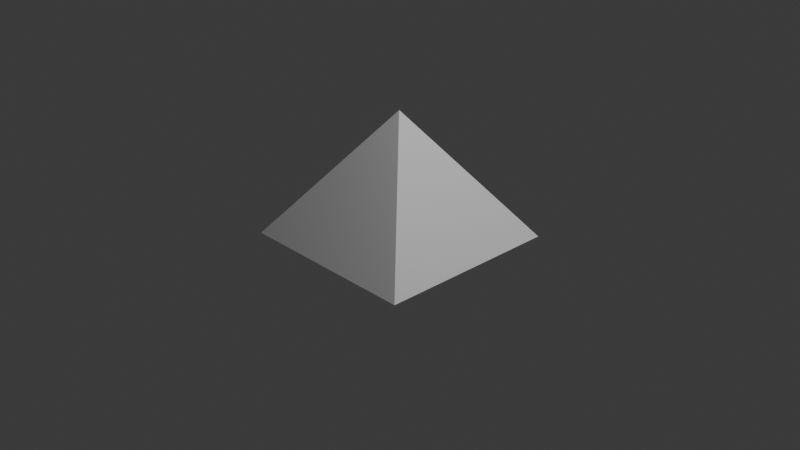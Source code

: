 # Source: triangle.blend  (saved by Blender 4.5.87; exported with 4.5.12 LTS)
import bpy
from mathutils import Matrix  # noqa: F401  (used for matrix-valued properties, if any)

bpy.ops.wm.read_factory_settings(use_empty=True)
scene = bpy.context.scene
scene.name = 'Scene'

# ---- collections
col_collection = bpy.data.collections.new('Collection'); scene.collection.children.link(col_collection)

# ---- materials (node trees are filled in below, after node groups)
mat_material = bpy.data.materials.new('Material')
mat_material.alpha_threshold = 0.0
mat_material.roughness = 0.5
mat_material.line_color = (0.0, 0.0, 0.0, 1.0)

# ---- material node trees
mat_material.use_nodes = True; mat_material.node_tree.nodes.clear()
_N = mat_material.node_tree.nodes; _L = mat_material.node_tree.links
n0 = _N.new('ShaderNodeOutputMaterial'); n0.name = 'Material Output'; n0.location = (200, 100)
n1 = _N.new('ShaderNodeBsdfPrincipled'); n1.name = 'Principled BSDF'; n1.location = (-200, 100)
n1.inputs[3].default_value = 1.45
_L.new(n1.outputs[0], n0.inputs[0])
n0.is_active_output = True

# ---- world
world_world = bpy.data.worlds.new('World'); scene.world = world_world
world_world.use_nodes = True; world_world.node_tree.nodes.clear()
_N = world_world.node_tree.nodes; _L = world_world.node_tree.links
n0 = _N.new('ShaderNodeOutputWorld'); n0.name = 'World Output'; n0.location = (200, 100)
n1 = _N.new('ShaderNodeBackground'); n1.name = 'Background'; n1.location = (-200, 100)
n1.inputs[0].default_value = (0.05088, 0.05088, 0.05088, 1.0)
_L.new(n1.outputs[0], n0.inputs[0])
n0.is_active_output = True
world_world.color = (0.05088, 0.05088, 0.05088)
world_world.sun_shadow_jitter_overblur = 0.0

# ---- cameras
cam_camera = bpy.data.cameras.new('Camera')
cam_camera.clip_end = 100.0
cam_camera.ortho_scale = 7.314

# ---- lights
light_light = bpy.data.lights.new('Light', 'POINT')
light_light.energy = 1000.0
light_light.shadow_soft_size = 0.1

# ---- meshes
me_cube = bpy.data.meshes.new('Cube')
me_cube.from_pydata([(0.0, 0.0, 1.169), (1.0, 1.0, -0.1802), (1.0, -1.0, -0.1802), (-1.0, 1.0, -0.1802), (-1.0, -1.0, -0.1802)], [], [(2, 0, 4), (4, 0, 3), (3, 1, 2, 4), (1, 0, 2), (3, 0, 1)])
_uv = me_cube.uv_layers.new(name='UVMap')
_uv.uv.foreach_set('vector', [0.375, 0.75, 0.625, 1.0, 0.375, 1.0, 0.375, 0.0, 0.625, 0.25, 0.375, 0.25, 0.125, 0.5, 0.375, 0.5, 0.375, 0.75, 0.125, 0.75, 0.375, 0.5, 0.625, 0.75, 0.375, 0.75, 0.375, 0.25, 0.625, 0.5, 0.375, 0.5])
me_cube.materials.append(mat_material)
me_cube.use_mirror_vertex_groups = False
me_cube.update()

# ---- objects
ob_cube = bpy.data.objects.new('Cube', me_cube)
ob_light = bpy.data.objects.new('Light', light_light)
ob_camera = bpy.data.objects.new('Camera', cam_camera)

# ---- transforms, parenting, visibility, modifiers, constraints
ob_cube.location = (0.0, 0.0, 0.0)
ob_cube.lock_rotations_4d = False
ob_cube.empty_display_type = 'ARROWS'
ob_cube.lineart.crease_threshold = 0.0
ob_light.location = (4.076, 1.005, 5.904)
ob_light.rotation_euler = (0.6503, 0.05522, 1.866)
ob_light.lock_rotations_4d = False
ob_light.empty_display_type = 'ARROWS'
ob_light.color = (0.0, 0.0, 0.0, 0.0)
ob_light.lineart.crease_threshold = 0.0
ob_camera.location = (7.359, -6.926, 4.958)
ob_camera.rotation_euler = (1.109, 0.0, 0.8149)
ob_camera.lock_rotations_4d = False
ob_camera.empty_display_type = 'ARROWS'
ob_camera.color = (0.0, 0.0, 0.0, 0.0)
ob_camera.display_type = 'WIRE'
ob_camera.lineart.crease_threshold = 0.0

# ---- collection membership
col_collection.objects.link(ob_cube)
col_collection.objects.link(ob_light)
col_collection.objects.link(ob_camera)

# ---- scene / render settings (as saved in the file)
scene.camera = ob_camera
scene.frame_start = 1; scene.frame_end = 250; scene.frame_set(1)
scene.render.engine = 'BLENDER_EEVEE_NEXT'
bpy.context.view_layer.update()
